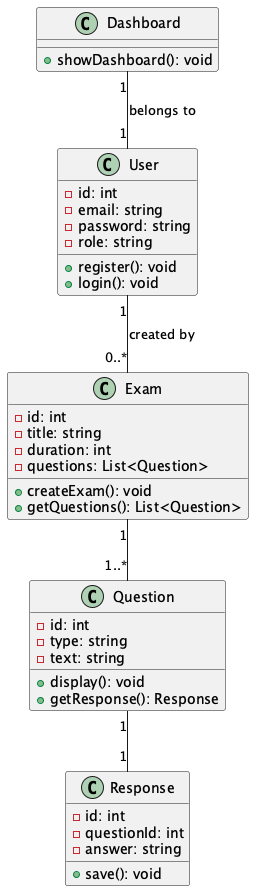

The diagram above was rendered by PlantUML. Its source (embedded in the PNG):
@startuml

class User {
  - id: int
  - email: string
  - password: string
  - role: string
  + register(): void
  + login(): void
}

class Exam {
  - id: int
  - title: string
  - duration: int
  - questions: List<Question>
  + createExam(): void
  + getQuestions(): List<Question>
}

class Question {
  - id: int
  - type: string
  - text: string
  + display(): void
  + getResponse(): Response
}

class Response {
  - id: int
  - questionId: int
  - answer: string
  + save(): void
}

class Dashboard {
  + showDashboard(): void
}

User "1" -- "0..*" Exam : "created by"
Exam "1" -- "1..*" Question
Question "1" -- "1" Response
Dashboard "1" -- "1" User : "belongs to"

@enduml